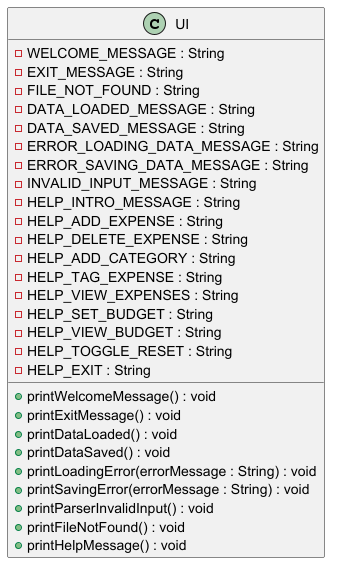

The diagram above was rendered by PlantUML. Its source (embedded in the PNG):
@startuml
class UI {
    - WELCOME_MESSAGE : String
    - EXIT_MESSAGE : String
    - FILE_NOT_FOUND : String
    - DATA_LOADED_MESSAGE : String
    - DATA_SAVED_MESSAGE : String
    - ERROR_LOADING_DATA_MESSAGE : String
    - ERROR_SAVING_DATA_MESSAGE : String
    - INVALID_INPUT_MESSAGE : String
    - HELP_INTRO_MESSAGE : String
    - HELP_ADD_EXPENSE : String
    - HELP_DELETE_EXPENSE : String
    - HELP_ADD_CATEGORY : String
    - HELP_TAG_EXPENSE : String
    - HELP_VIEW_EXPENSES : String
    - HELP_SET_BUDGET : String
    - HELP_VIEW_BUDGET : String
    - HELP_TOGGLE_RESET : String
    - HELP_EXIT : String
    + printWelcomeMessage() : void
    + printExitMessage() : void
    + printDataLoaded() : void
    + printDataSaved() : void
    + printLoadingError(errorMessage : String) : void
    + printSavingError(errorMessage : String) : void
    + printParserInvalidInput() : void
    + printFileNotFound() : void
    + printHelpMessage() : void
}

@enduml